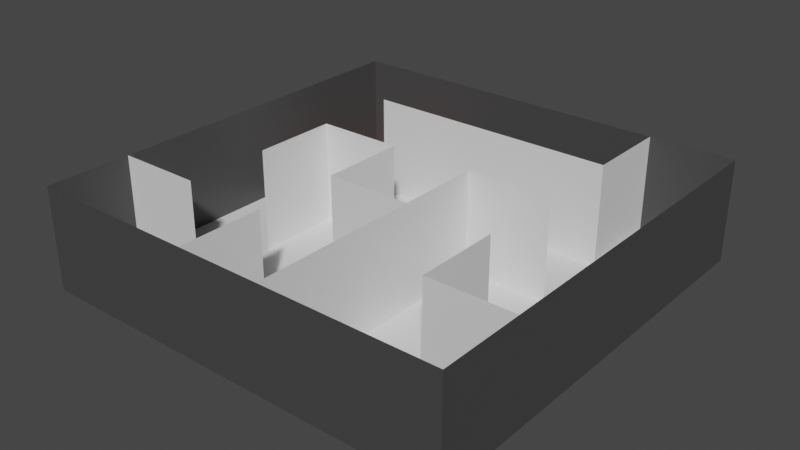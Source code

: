 # Source: mazev1.blend  (saved by Blender 3.3.6; exported with 4.5.12 LTS)
import bpy
from mathutils import Matrix  # noqa: F401  (used for matrix-valued properties, if any)

bpy.ops.wm.read_factory_settings(use_empty=True)
scene = bpy.context.scene
scene.name = 'Scene'

# ---- collections
col_collection = bpy.data.collections.new('Collection'); scene.collection.children.link(col_collection)

# ---- materials (node trees are filled in below, after node groups)
mat_floor = bpy.data.materials.new('floor')
mat_floor.use_transparent_shadow = False
mat_wall = bpy.data.materials.new('wall')
mat_wall.use_transparent_shadow = False
mat_x = bpy.data.materials.new('マテリアル')
mat_x.use_transparent_shadow = False
mat_001 = bpy.data.materials.new('マテリアル.001')
mat_001.use_transparent_shadow = False

# ---- material node trees
mat_floor.use_nodes = True; mat_floor.node_tree.nodes.clear()
_N = mat_floor.node_tree.nodes; _L = mat_floor.node_tree.links
n0 = _N.new('ShaderNodeBsdfPrincipled'); n0.name = 'Principled BSDF'; n0.location = (10, 300)
n0.distribution = 'GGX'
n0.subsurface_method = 'RANDOM_WALK_SKIN'
n0.inputs[3].default_value = 1.45
n0.inputs[27].default_value = (0.0, 0.0, 0.0, 1.0)
n0.inputs[28].default_value = 1.0
n1 = _N.new('ShaderNodeOutputMaterial'); n1.name = 'Material Output'; n1.location = (300, 300)
_L.new(n0.outputs[0], n1.inputs[0])
n1.is_active_output = True
mat_wall.use_nodes = True; mat_wall.node_tree.nodes.clear()
_N = mat_wall.node_tree.nodes; _L = mat_wall.node_tree.links
n0 = _N.new('ShaderNodeOutputMaterial'); n0.name = 'Material Output'; n0.location = (300, 300)
n1 = _N.new('ShaderNodeBsdfPrincipled'); n1.name = 'Principled BSDF'; n1.location = (10, 300)
n1.distribution = 'GGX'
n1.subsurface_method = 'RANDOM_WALK_SKIN'
n1.inputs[0].default_value = (0.0578, 0.0578, 0.0578, 1.0)
n1.inputs[3].default_value = 1.45
n1.inputs[27].default_value = (0.0, 0.0, 0.0, 1.0)
n1.inputs[28].default_value = 1.0
_L.new(n1.outputs[0], n0.inputs[0])
n0.is_active_output = True
mat_x.use_nodes = True; mat_x.node_tree.nodes.clear()
_N = mat_x.node_tree.nodes; _L = mat_x.node_tree.links
n0 = _N.new('ShaderNodeBsdfPrincipled'); n0.name = 'Principled BSDF'; n0.location = (10, 300)
n0.distribution = 'GGX'
n0.subsurface_method = 'RANDOM_WALK_SKIN'
n0.inputs[0].default_value = (1.0, 0.0, 0.0, 1.0)
n0.inputs[3].default_value = 1.45
n0.inputs[27].default_value = (0.0, 0.0, 0.0, 1.0)
n0.inputs[28].default_value = 1.0
n1 = _N.new('ShaderNodeOutputMaterial'); n1.name = 'Material Output'; n1.location = (300, 300)
_L.new(n0.outputs[0], n1.inputs[0])
n1.is_active_output = True
mat_001.use_nodes = True; mat_001.node_tree.nodes.clear()
_N = mat_001.node_tree.nodes; _L = mat_001.node_tree.links
n0 = _N.new('ShaderNodeBsdfPrincipled'); n0.name = 'Principled BSDF'; n0.location = (10, 300)
n0.distribution = 'GGX'
n0.subsurface_method = 'RANDOM_WALK_SKIN'
n0.inputs[0].default_value = (0.0, 0.0, 1.0, 1.0)
n0.inputs[3].default_value = 1.45
n0.inputs[27].default_value = (0.0, 0.0, 0.0, 1.0)
n0.inputs[28].default_value = 1.0
n1 = _N.new('ShaderNodeOutputMaterial'); n1.name = 'Material Output'; n1.location = (300, 300)
_L.new(n0.outputs[0], n1.inputs[0])
n1.is_active_output = True

# ---- world
world_world = bpy.data.worlds.new('World'); scene.world = world_world
world_world.use_nodes = True; world_world.node_tree.nodes.clear()
_N = world_world.node_tree.nodes; _L = world_world.node_tree.links
n0 = _N.new('ShaderNodeOutputWorld'); n0.name = 'World Output'; n0.location = (300, 300)
n1 = _N.new('ShaderNodeBackground'); n1.name = 'Background'; n1.location = (10, 300)
n1.inputs[0].default_value = (0.05088, 0.05088, 0.05088, 1.0)
_L.new(n1.outputs[0], n0.inputs[0])
n0.is_active_output = True
world_world.color = (0.05088, 0.05088, 0.05088)
world_world.use_sun_shadow = False
world_world.sun_shadow_jitter_overblur = 0.0

# ---- meshes
me_x = bpy.data.meshes.new('平面')
me_x.from_pydata([(-3.125, -3.125, 0.0), (3.125, -3.125, 0.0), (-3.125, 3.125, 0.0), (3.125, 3.125, 0.0), (-1.875, -3.125, 0.0), (-0.625, -3.125, 0.0), (0.625, -3.125, 0.0), (1.875, -3.125, 0.0), (1.875, 3.125, 0.0), (0.625, 3.125, 0.0), (-0.625, 3.125, 0.0), (-1.875, 3.125, 0.0), (-3.125, 1.875, 0.0), (-3.125, 0.625, 0.0), (-3.125, -0.625, 0.0), (-3.125, -1.875, 0.0), (3.125, -1.875, 0.0), (3.125, -0.625, 0.0), (3.125, 0.625, 0.0), (3.125, 1.875, 0.0), (-1.875, -1.875, 0.0), (-1.875, -0.625, 0.0), (-1.875, 0.625, 0.0), (-1.875, 1.875, 0.0), (-0.625, -1.875, 0.0), (-0.625, -0.625, 0.0), (-0.625, 0.625, 0.0), (-0.625, 1.875, 0.0), (0.625, -1.875, 0.0), (0.625, -0.625, 0.0), (0.625, 0.625, 0.0), (0.625, 1.875, 0.0), (1.875, -1.875, 0.0), (1.875, -0.625, 0.0), (1.875, 0.625, 0.0), (1.875, 1.875, 0.0), (-3.125, -3.125, 1.5), (3.125, -3.125, 1.5), (-3.125, 3.125, 1.5), (3.125, 3.125, 1.5), (-1.875, -3.125, 1.5), (-0.625, -3.125, 1.5), (0.625, -3.125, 1.5), (1.875, -3.125, 1.5), (1.875, 3.125, 1.5), (0.625, 3.125, 1.5), (-0.625, 3.125, 1.5), (-1.875, 3.125, 1.5), (-3.125, 1.875, 1.5), (-3.125, 0.625, 1.5), (-3.125, -0.625, 1.5), (-3.125, -1.875, 1.5), (3.125, -1.875, 1.5), (3.125, -0.625, 1.5), (3.125, 0.625, 1.5), (3.125, 1.875, 1.5), (-1.875, -1.875, 1.5), (-1.875, -0.625, 1.5), (-1.875, 0.625, 1.5), (-1.875, 1.875, 1.5), (-0.625, -1.875, 1.5), (-0.625, -0.625, 1.5), (-0.625, 0.625, 1.5), (-0.625, 1.875, 1.5), (0.625, -1.875, 1.5), (0.625, -0.625, 1.5), (0.625, 0.625, 1.5), (0.625, 1.875, 1.5), (1.875, -1.875, 1.5), (1.875, -0.625, 1.5), (1.875, 0.625, 1.5), (1.875, 1.875, 1.5)], [], [(35, 19, 3, 8), (12, 23, 11, 2), (23, 27, 10, 11), (27, 31, 9, 10), (31, 35, 8, 9), (6, 7, 32, 28), (28, 32, 33, 29), (29, 33, 34, 30), (30, 34, 35, 31), (5, 6, 28, 24), (24, 28, 29, 25), (25, 29, 30, 26), (26, 30, 31, 27), (4, 5, 24, 20), (20, 24, 25, 21), (21, 25, 26, 22), (22, 26, 27, 23), (0, 4, 20, 15), (15, 20, 21, 14), (14, 21, 22, 13), (13, 22, 23, 12), (7, 1, 16, 32), (32, 16, 17, 33), (33, 17, 18, 34), (34, 18, 19, 35), (15, 14, 50, 51), (6, 5, 41, 42), (29, 28, 64, 65), (16, 1, 37, 52), (27, 31, 67, 63), (7, 6, 42, 43), (30, 29, 65, 66), (17, 16, 52, 53), (8, 3, 39, 44), (18, 17, 53, 54), (9, 8, 44, 45), (19, 18, 54, 55), (26, 22, 58, 62), (10, 9, 45, 46), (32, 33, 69, 68), (23, 27, 63, 59), (11, 10, 46, 47), (20, 15, 51, 56), (22, 21, 57, 58), (0, 15, 51, 36), (1, 7, 43, 37), (24, 5, 41, 60), (8, 35, 71, 44), (34, 30, 66, 70), (3, 19, 55, 39), (16, 32, 68, 52), (12, 2, 38, 48), (31, 35, 71, 67), (2, 11, 47, 38), (26, 25, 61, 62), (13, 12, 48, 49), (4, 0, 36, 40), (14, 13, 49, 50), (29, 25, 61, 65), (5, 4, 40, 41), (28, 6, 42, 64)])
me_x.polygons.foreach_set('material_index', [0, 2, 0, 0, 0, 0, 0, 0, 0, 0, 0, 0, 0, 0, 0, 0, 0, 0, 0, 0, 0, 3, 0, 0, 0, 1, 1, 0, 1, 0, 1, 0, 1, 1, 1, 1, 1, 0, 1, 0, 0, 1, 0, 0, 1, 1, 0, 0, 0, 1, 0, 1, 0, 1, 0, 1, 1, 1, 0, 1, 0])
_uv = me_x.uv_layers.new(name='UVマップ')
_uv.uv.foreach_set('vector', [0.8, 0.8, 1.0, 0.8, 1.0, 1.0, 0.8, 1.0, 0.0, 0.8, 0.2, 0.8, 0.2, 1.0, 0.0, 1.0, 0.2, 0.8, 0.4, 0.8, 0.4, 1.0, 0.2, 1.0, 0.4, 0.8, 0.6, 0.8, 0.6, 1.0, 0.4, 1.0, 0.6, 0.8, 0.8, 0.8, 0.8, 1.0, 0.6, 1.0, 0.6, 0.0, 0.8, 0.0, 0.8, 0.2, 0.6, 0.2, 0.6, 0.2, 0.8, 0.2, 0.8, 0.4, 0.6, 0.4, 0.6, 0.4, 0.8, 0.4, 0.8, 0.6, 0.6, 0.6, 0.6, 0.6, 0.8, 0.6, 0.8, 0.8, 0.6, 0.8, 0.4, 0.0, 0.6, 0.0, 0.6, 0.2, 0.4, 0.2, 0.4, 0.2, 0.6, 0.2, 0.6, 0.4, 0.4, 0.4, 0.4, 0.4, 0.6, 0.4, 0.6, 0.6, 0.4, 0.6, 0.4, 0.6, 0.6, 0.6, 0.6, 0.8, 0.4, 0.8, 0.2, 0.0, 0.4, 0.0, 0.4, 0.2, 0.2, 0.2, 0.2, 0.2, 0.4, 0.2, 0.4, 0.4, 0.2, 0.4, 0.2, 0.4, 0.4, 0.4, 0.4, 0.6, 0.2, 0.6, 0.2, 0.6, 0.4, 0.6, 0.4, 0.8, 0.2, 0.8, 0.0, 0.0, 0.2, 0.0, 0.2, 0.2, 0.0, 0.2, 0.0, 0.2, 0.2, 0.2, 0.2, 0.4, 0.0, 0.4, 0.0, 0.4, 0.2, 0.4, 0.2, 0.6, 0.0, 0.6, 0.0, 0.6, 0.2, 0.6, 0.2, 0.8, 0.0, 0.8, 0.8, 0.0, 1.0, 0.0, 1.0, 0.2, 0.8, 0.2, 0.8, 0.2, 1.0, 0.2, 1.0, 0.4, 0.8, 0.4, 0.8, 0.4, 1.0, 0.4, 1.0, 0.6, 0.8, 0.6, 0.8, 0.6, 1.0, 0.6, 1.0, 0.8, 0.8, 0.8, 0.0, 0.2, 0.0, 0.4, 0.0, 0.4, 0.0, 0.2, 0.6, 0.0, 0.4, 0.0, 0.4, 0.0, 0.6, 0.0, 0.6, 0.4, 0.6, 0.2, 0.6, 0.2, 0.6, 0.4, 1.0, 0.2, 1.0, 0.0, 1.0, 0.0, 1.0, 0.2, 0.4, 0.8, 0.6, 0.8, 0.6, 0.8, 0.4, 0.8, 0.8, 0.0, 0.6, 0.0, 0.6, 0.0, 0.8, 0.0, 0.6, 0.6, 0.6, 0.4, 0.6, 0.4, 0.6, 0.6, 1.0, 0.4, 1.0, 0.2, 1.0, 0.2, 1.0, 0.4, 0.8, 1.0, 1.0, 1.0, 1.0, 1.0, 0.8, 1.0, 1.0, 0.6, 1.0, 0.4, 1.0, 0.4, 1.0, 0.6, 0.6, 1.0, 0.8, 1.0, 0.8, 1.0, 0.6, 1.0, 1.0, 0.8, 1.0, 0.6, 1.0, 0.6, 1.0, 0.8, 0.4, 0.6, 0.2, 0.6, 0.2, 0.6, 0.4, 0.6, 0.4, 1.0, 0.6, 1.0, 0.6, 1.0, 0.4, 1.0, 0.8, 0.2, 0.8, 0.4, 0.8, 0.4, 0.8, 0.2, 0.2, 0.8, 0.4, 0.8, 0.4, 0.8, 0.2, 0.8, 0.2, 1.0, 0.4, 1.0, 0.4, 1.0, 0.2, 1.0, 0.2, 0.2, 0.0, 0.2, 0.0, 0.2, 0.2, 0.2, 0.2, 0.6, 0.2, 0.4, 0.2, 0.4, 0.2, 0.6, 0.0, 0.0, 0.0, 0.2, 0.0, 0.2, 0.0, 0.0, 1.0, 0.0, 0.8, 0.0, 0.8, 0.0, 1.0, 0.0, 0.4, 0.2, 0.4, 0.0, 0.4, 0.0, 0.4, 0.2, 0.8, 1.0, 0.8, 0.8, 0.8, 0.8, 0.8, 1.0, 0.8, 0.6, 0.6, 0.6, 0.6, 0.6, 0.8, 0.6, 1.0, 1.0, 1.0, 0.8, 1.0, 0.8, 1.0, 1.0, 1.0, 0.2, 0.8, 0.2, 0.8, 0.2, 1.0, 0.2, 0.0, 0.8, 0.0, 1.0, 0.0, 1.0, 0.0, 0.8, 0.6, 0.8, 0.8, 0.8, 0.8, 0.8, 0.6, 0.8, 0.0, 1.0, 0.2, 1.0, 0.2, 1.0, 0.0, 1.0, 0.4, 0.6, 0.4, 0.4, 0.4, 0.4, 0.4, 0.6, 0.0, 0.6, 0.0, 0.8, 0.0, 0.8, 0.0, 0.6, 0.2, 0.0, 0.0, 0.0, 0.0, 0.0, 0.2, 0.0, 0.0, 0.4, 0.0, 0.6, 0.0, 0.6, 0.0, 0.4, 0.6, 0.4, 0.4, 0.4, 0.4, 0.4, 0.6, 0.4, 0.4, 0.0, 0.2, 0.0, 0.2, 0.0, 0.4, 0.0, 0.6, 0.2, 0.6, 0.0, 0.6, 0.0, 0.6, 0.2])
me_x.materials.append(mat_floor)
me_x.materials.append(mat_wall)
me_x.materials.append(mat_x)
me_x.materials.append(mat_001)
me_x.update()

# ---- objects
ob_x = bpy.data.objects.new('平面', me_x)

# ---- transforms, parenting, visibility, modifiers, constraints
ob_x.location = (0.0, 0.0, 0.0)

# ---- collection membership
col_collection.objects.link(ob_x)

# ---- scene / render settings (as saved in the file)
scene.frame_start = 1; scene.frame_end = 250; scene.frame_set(1)
scene.render.engine = 'BLENDER_EEVEE_NEXT'
scene.cycles.sampling_pattern = 'TABULATED_SOBOL'
scene.cycles.use_light_tree = False
scene.view_settings.view_transform = 'Filmic'
bpy.context.view_layer.update()

# ---- added for rendering (the .blend has no active camera and no usable light): camera, sun
cam_auto = bpy.data.cameras.new('AutoCamera')
cam_auto.lens = 50.0
cam_auto.sensor_width = 36.0
cam_auto.clip_end = 1000.0
ob_auto_camera = bpy.data.objects.new('AutoCamera', cam_auto)
scene.collection.objects.link(ob_auto_camera)
ob_auto_camera.location = (8.29483, -9.9538, 7.38587)
ob_auto_camera.rotation_euler = (1.09748, -7.21219e-08, 0.694738)
scene.camera = ob_auto_camera
light_auto_sun = bpy.data.lights.new('AutoSun', 'SUN')
light_auto_sun.energy = 3.0
light_auto_sun.angle = 0.0523599
ob_auto_sun = bpy.data.objects.new('AutoSun', light_auto_sun)
scene.collection.objects.link(ob_auto_sun)
ob_auto_sun.rotation_euler = (0.872665, 0.174533, 0.523599)
bpy.context.view_layer.update()
